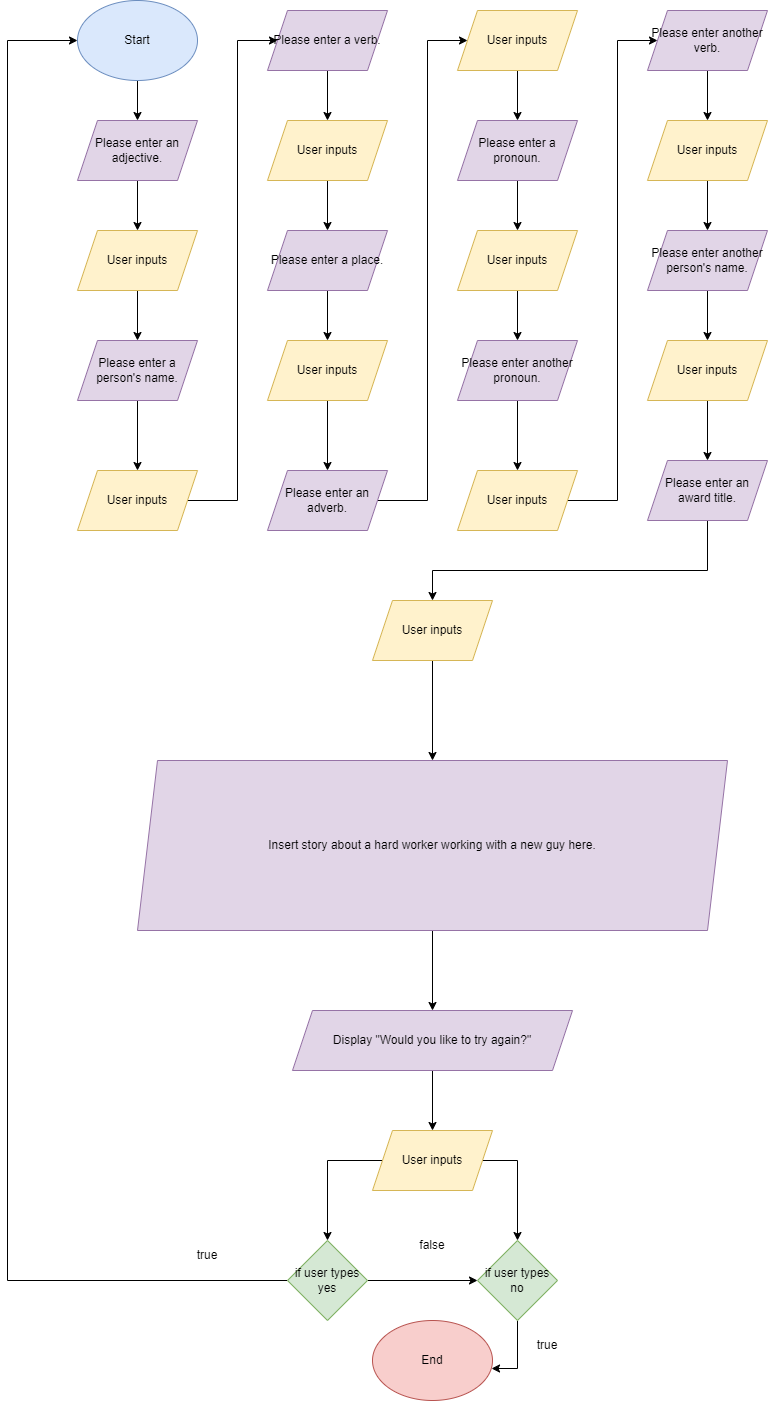

The diagram above was exported from draw.io. Its source (the exported page's mxGraphModel, read from the mxfile embedded in the PNG):
<mxGraphModel dx="2231" dy="756" grid="1" gridSize="10" guides="1" tooltips="1" connect="1" arrows="1" fold="1" page="1" pageScale="1" pageWidth="850" pageHeight="1100" math="0" shadow="0">
  <root>
    <mxCell id="0" />
    <mxCell id="1" parent="0" />
    <mxCell id="-DUwOG6Frnf6nRD-aoNO-18" style="edgeStyle=orthogonalEdgeStyle;rounded=0;orthogonalLoop=1;jettySize=auto;html=1;entryX=0.5;entryY=0;entryDx=0;entryDy=0;" parent="1" source="-DUwOG6Frnf6nRD-aoNO-1" target="-DUwOG6Frnf6nRD-aoNO-3" edge="1">
      <mxGeometry relative="1" as="geometry" />
    </mxCell>
    <mxCell id="-DUwOG6Frnf6nRD-aoNO-1" value="Start" style="ellipse;whiteSpace=wrap;html=1;fillColor=#dae8fc;strokeColor=#6c8ebf;" parent="1" vertex="1">
      <mxGeometry x="70" y="60" width="120" height="80" as="geometry" />
    </mxCell>
    <mxCell id="-DUwOG6Frnf6nRD-aoNO-21" style="edgeStyle=orthogonalEdgeStyle;rounded=0;orthogonalLoop=1;jettySize=auto;html=1;entryX=0.5;entryY=0;entryDx=0;entryDy=0;" parent="1" source="-DUwOG6Frnf6nRD-aoNO-2" target="-DUwOG6Frnf6nRD-aoNO-13" edge="1">
      <mxGeometry relative="1" as="geometry" />
    </mxCell>
    <mxCell id="-DUwOG6Frnf6nRD-aoNO-2" value="Please enter a person's name." style="shape=parallelogram;perimeter=parallelogramPerimeter;whiteSpace=wrap;html=1;fixedSize=1;fillColor=#e1d5e7;strokeColor=#9673a6;" parent="1" vertex="1">
      <mxGeometry x="70" y="400" width="120" height="60" as="geometry" />
    </mxCell>
    <mxCell id="-DUwOG6Frnf6nRD-aoNO-19" style="edgeStyle=orthogonalEdgeStyle;rounded=0;orthogonalLoop=1;jettySize=auto;html=1;entryX=0.5;entryY=0;entryDx=0;entryDy=0;" parent="1" source="-DUwOG6Frnf6nRD-aoNO-3" target="-DUwOG6Frnf6nRD-aoNO-4" edge="1">
      <mxGeometry relative="1" as="geometry" />
    </mxCell>
    <mxCell id="-DUwOG6Frnf6nRD-aoNO-3" value="Please enter an adjective." style="shape=parallelogram;perimeter=parallelogramPerimeter;whiteSpace=wrap;html=1;fixedSize=1;fillColor=#e1d5e7;strokeColor=#9673a6;" parent="1" vertex="1">
      <mxGeometry x="70" y="180" width="120" height="60" as="geometry" />
    </mxCell>
    <mxCell id="-DUwOG6Frnf6nRD-aoNO-20" style="edgeStyle=orthogonalEdgeStyle;rounded=0;orthogonalLoop=1;jettySize=auto;html=1;entryX=0.5;entryY=0;entryDx=0;entryDy=0;" parent="1" source="-DUwOG6Frnf6nRD-aoNO-4" target="-DUwOG6Frnf6nRD-aoNO-2" edge="1">
      <mxGeometry relative="1" as="geometry" />
    </mxCell>
    <mxCell id="-DUwOG6Frnf6nRD-aoNO-4" value="User inputs" style="shape=parallelogram;perimeter=parallelogramPerimeter;whiteSpace=wrap;html=1;fixedSize=1;fillColor=#fff2cc;strokeColor=#d6b656;" parent="1" vertex="1">
      <mxGeometry x="70" y="290" width="120" height="60" as="geometry" />
    </mxCell>
    <mxCell id="-DUwOG6Frnf6nRD-aoNO-32" style="edgeStyle=orthogonalEdgeStyle;rounded=0;orthogonalLoop=1;jettySize=auto;html=1;entryX=0.5;entryY=0;entryDx=0;entryDy=0;" parent="1" source="-DUwOG6Frnf6nRD-aoNO-5" target="-DUwOG6Frnf6nRD-aoNO-6" edge="1">
      <mxGeometry relative="1" as="geometry" />
    </mxCell>
    <mxCell id="-DUwOG6Frnf6nRD-aoNO-5" value="Please enter a verb." style="shape=parallelogram;perimeter=parallelogramPerimeter;whiteSpace=wrap;html=1;fixedSize=1;fillColor=#e1d5e7;strokeColor=#9673a6;" parent="1" vertex="1">
      <mxGeometry x="260" y="70" width="120" height="60" as="geometry" />
    </mxCell>
    <mxCell id="-DUwOG6Frnf6nRD-aoNO-33" style="edgeStyle=orthogonalEdgeStyle;rounded=0;orthogonalLoop=1;jettySize=auto;html=1;entryX=0.5;entryY=0;entryDx=0;entryDy=0;" parent="1" source="-DUwOG6Frnf6nRD-aoNO-6" target="-DUwOG6Frnf6nRD-aoNO-7" edge="1">
      <mxGeometry relative="1" as="geometry" />
    </mxCell>
    <mxCell id="-DUwOG6Frnf6nRD-aoNO-6" value="User inputs" style="shape=parallelogram;perimeter=parallelogramPerimeter;whiteSpace=wrap;html=1;fixedSize=1;fillColor=#fff2cc;strokeColor=#d6b656;" parent="1" vertex="1">
      <mxGeometry x="260" y="180" width="120" height="60" as="geometry" />
    </mxCell>
    <mxCell id="-DUwOG6Frnf6nRD-aoNO-34" style="edgeStyle=orthogonalEdgeStyle;rounded=0;orthogonalLoop=1;jettySize=auto;html=1;entryX=0.5;entryY=0;entryDx=0;entryDy=0;" parent="1" source="-DUwOG6Frnf6nRD-aoNO-7" target="-DUwOG6Frnf6nRD-aoNO-8" edge="1">
      <mxGeometry relative="1" as="geometry" />
    </mxCell>
    <mxCell id="-DUwOG6Frnf6nRD-aoNO-7" value="Please enter a place." style="shape=parallelogram;perimeter=parallelogramPerimeter;whiteSpace=wrap;html=1;fixedSize=1;fillColor=#e1d5e7;strokeColor=#9673a6;" parent="1" vertex="1">
      <mxGeometry x="260" y="290" width="120" height="60" as="geometry" />
    </mxCell>
    <mxCell id="-DUwOG6Frnf6nRD-aoNO-35" style="edgeStyle=orthogonalEdgeStyle;rounded=0;orthogonalLoop=1;jettySize=auto;html=1;entryX=0.5;entryY=0;entryDx=0;entryDy=0;" parent="1" source="-DUwOG6Frnf6nRD-aoNO-8" target="-DUwOG6Frnf6nRD-aoNO-14" edge="1">
      <mxGeometry relative="1" as="geometry" />
    </mxCell>
    <mxCell id="-DUwOG6Frnf6nRD-aoNO-8" value="User inputs" style="shape=parallelogram;perimeter=parallelogramPerimeter;whiteSpace=wrap;html=1;fixedSize=1;fillColor=#fff2cc;strokeColor=#d6b656;" parent="1" vertex="1">
      <mxGeometry x="260" y="400" width="120" height="60" as="geometry" />
    </mxCell>
    <mxCell id="-DUwOG6Frnf6nRD-aoNO-36" style="edgeStyle=orthogonalEdgeStyle;rounded=0;orthogonalLoop=1;jettySize=auto;html=1;entryX=0.5;entryY=0;entryDx=0;entryDy=0;" parent="1" source="-DUwOG6Frnf6nRD-aoNO-9" target="-DUwOG6Frnf6nRD-aoNO-10" edge="1">
      <mxGeometry relative="1" as="geometry" />
    </mxCell>
    <mxCell id="-DUwOG6Frnf6nRD-aoNO-9" value="User inputs" style="shape=parallelogram;perimeter=parallelogramPerimeter;whiteSpace=wrap;html=1;fixedSize=1;fillColor=#fff2cc;strokeColor=#d6b656;" parent="1" vertex="1">
      <mxGeometry x="450" y="70" width="120" height="60" as="geometry" />
    </mxCell>
    <mxCell id="-DUwOG6Frnf6nRD-aoNO-37" style="edgeStyle=orthogonalEdgeStyle;rounded=0;orthogonalLoop=1;jettySize=auto;html=1;entryX=0.5;entryY=0;entryDx=0;entryDy=0;" parent="1" source="-DUwOG6Frnf6nRD-aoNO-10" target="-DUwOG6Frnf6nRD-aoNO-11" edge="1">
      <mxGeometry relative="1" as="geometry" />
    </mxCell>
    <mxCell id="-DUwOG6Frnf6nRD-aoNO-10" value="Please enter a pronoun." style="shape=parallelogram;perimeter=parallelogramPerimeter;whiteSpace=wrap;html=1;fixedSize=1;fillColor=#e1d5e7;strokeColor=#9673a6;" parent="1" vertex="1">
      <mxGeometry x="450" y="180" width="120" height="60" as="geometry" />
    </mxCell>
    <mxCell id="-DUwOG6Frnf6nRD-aoNO-38" style="edgeStyle=orthogonalEdgeStyle;rounded=0;orthogonalLoop=1;jettySize=auto;html=1;entryX=0.5;entryY=0;entryDx=0;entryDy=0;" parent="1" source="-DUwOG6Frnf6nRD-aoNO-11" target="-DUwOG6Frnf6nRD-aoNO-12" edge="1">
      <mxGeometry relative="1" as="geometry" />
    </mxCell>
    <mxCell id="-DUwOG6Frnf6nRD-aoNO-11" value="User inputs" style="shape=parallelogram;perimeter=parallelogramPerimeter;whiteSpace=wrap;html=1;fixedSize=1;fillColor=#fff2cc;strokeColor=#d6b656;" parent="1" vertex="1">
      <mxGeometry x="450" y="290" width="120" height="60" as="geometry" />
    </mxCell>
    <mxCell id="-DUwOG6Frnf6nRD-aoNO-39" style="edgeStyle=orthogonalEdgeStyle;rounded=0;orthogonalLoop=1;jettySize=auto;html=1;entryX=0.5;entryY=0;entryDx=0;entryDy=0;" parent="1" source="-DUwOG6Frnf6nRD-aoNO-12" target="-DUwOG6Frnf6nRD-aoNO-15" edge="1">
      <mxGeometry relative="1" as="geometry" />
    </mxCell>
    <mxCell id="-DUwOG6Frnf6nRD-aoNO-12" value="Please enter another pronoun." style="shape=parallelogram;perimeter=parallelogramPerimeter;whiteSpace=wrap;html=1;fixedSize=1;fillColor=#e1d5e7;strokeColor=#9673a6;" parent="1" vertex="1">
      <mxGeometry x="450" y="400" width="120" height="60" as="geometry" />
    </mxCell>
    <mxCell id="-DUwOG6Frnf6nRD-aoNO-22" style="edgeStyle=orthogonalEdgeStyle;rounded=0;orthogonalLoop=1;jettySize=auto;html=1;" parent="1" source="-DUwOG6Frnf6nRD-aoNO-13" target="-DUwOG6Frnf6nRD-aoNO-5" edge="1">
      <mxGeometry relative="1" as="geometry">
        <Array as="points">
          <mxPoint x="230" y="560" />
          <mxPoint x="230" y="100" />
        </Array>
      </mxGeometry>
    </mxCell>
    <mxCell id="-DUwOG6Frnf6nRD-aoNO-13" value="User inputs" style="shape=parallelogram;perimeter=parallelogramPerimeter;whiteSpace=wrap;html=1;fixedSize=1;fillColor=#fff2cc;strokeColor=#d6b656;" parent="1" vertex="1">
      <mxGeometry x="70" y="530" width="120" height="60" as="geometry" />
    </mxCell>
    <mxCell id="-DUwOG6Frnf6nRD-aoNO-23" style="edgeStyle=orthogonalEdgeStyle;rounded=0;orthogonalLoop=1;jettySize=auto;html=1;" parent="1" source="-DUwOG6Frnf6nRD-aoNO-14" target="-DUwOG6Frnf6nRD-aoNO-9" edge="1">
      <mxGeometry relative="1" as="geometry">
        <Array as="points">
          <mxPoint x="420" y="560" />
          <mxPoint x="420" y="100" />
        </Array>
      </mxGeometry>
    </mxCell>
    <mxCell id="-DUwOG6Frnf6nRD-aoNO-14" value="Please enter an adverb." style="shape=parallelogram;perimeter=parallelogramPerimeter;whiteSpace=wrap;html=1;fixedSize=1;fillColor=#e1d5e7;strokeColor=#9673a6;" parent="1" vertex="1">
      <mxGeometry x="260" y="530" width="120" height="60" as="geometry" />
    </mxCell>
    <mxCell id="-DUwOG6Frnf6nRD-aoNO-24" style="edgeStyle=orthogonalEdgeStyle;rounded=0;orthogonalLoop=1;jettySize=auto;html=1;" parent="1" source="-DUwOG6Frnf6nRD-aoNO-15" target="-DUwOG6Frnf6nRD-aoNO-16" edge="1">
      <mxGeometry relative="1" as="geometry">
        <Array as="points">
          <mxPoint x="610" y="560" />
          <mxPoint x="610" y="100" />
        </Array>
      </mxGeometry>
    </mxCell>
    <mxCell id="-DUwOG6Frnf6nRD-aoNO-15" value="User inputs" style="shape=parallelogram;perimeter=parallelogramPerimeter;whiteSpace=wrap;html=1;fixedSize=1;fillColor=#fff2cc;strokeColor=#d6b656;" parent="1" vertex="1">
      <mxGeometry x="450" y="530" width="120" height="60" as="geometry" />
    </mxCell>
    <mxCell id="-DUwOG6Frnf6nRD-aoNO-40" style="edgeStyle=orthogonalEdgeStyle;rounded=0;orthogonalLoop=1;jettySize=auto;html=1;entryX=0.5;entryY=0;entryDx=0;entryDy=0;" parent="1" source="-DUwOG6Frnf6nRD-aoNO-16" target="-DUwOG6Frnf6nRD-aoNO-17" edge="1">
      <mxGeometry relative="1" as="geometry" />
    </mxCell>
    <mxCell id="-DUwOG6Frnf6nRD-aoNO-16" value="Please enter another verb." style="shape=parallelogram;perimeter=parallelogramPerimeter;whiteSpace=wrap;html=1;fixedSize=1;fillColor=#e1d5e7;strokeColor=#9673a6;" parent="1" vertex="1">
      <mxGeometry x="640" y="70" width="120" height="60" as="geometry" />
    </mxCell>
    <mxCell id="-DUwOG6Frnf6nRD-aoNO-41" style="edgeStyle=orthogonalEdgeStyle;rounded=0;orthogonalLoop=1;jettySize=auto;html=1;entryX=0.5;entryY=0;entryDx=0;entryDy=0;" parent="1" source="-DUwOG6Frnf6nRD-aoNO-17" target="-DUwOG6Frnf6nRD-aoNO-25" edge="1">
      <mxGeometry relative="1" as="geometry" />
    </mxCell>
    <mxCell id="-DUwOG6Frnf6nRD-aoNO-17" value="User inputs" style="shape=parallelogram;perimeter=parallelogramPerimeter;whiteSpace=wrap;html=1;fixedSize=1;fillColor=#fff2cc;strokeColor=#d6b656;" parent="1" vertex="1">
      <mxGeometry x="640" y="180" width="120" height="60" as="geometry" />
    </mxCell>
    <mxCell id="-DUwOG6Frnf6nRD-aoNO-42" style="edgeStyle=orthogonalEdgeStyle;rounded=0;orthogonalLoop=1;jettySize=auto;html=1;entryX=0.5;entryY=0;entryDx=0;entryDy=0;" parent="1" source="-DUwOG6Frnf6nRD-aoNO-25" target="-DUwOG6Frnf6nRD-aoNO-26" edge="1">
      <mxGeometry relative="1" as="geometry" />
    </mxCell>
    <mxCell id="-DUwOG6Frnf6nRD-aoNO-25" value="Please enter another person's name." style="shape=parallelogram;perimeter=parallelogramPerimeter;whiteSpace=wrap;html=1;fixedSize=1;fillColor=#e1d5e7;strokeColor=#9673a6;" parent="1" vertex="1">
      <mxGeometry x="640" y="290" width="120" height="60" as="geometry" />
    </mxCell>
    <mxCell id="-DUwOG6Frnf6nRD-aoNO-43" style="edgeStyle=orthogonalEdgeStyle;rounded=0;orthogonalLoop=1;jettySize=auto;html=1;entryX=0.5;entryY=0;entryDx=0;entryDy=0;" parent="1" source="-DUwOG6Frnf6nRD-aoNO-26" target="-DUwOG6Frnf6nRD-aoNO-27" edge="1">
      <mxGeometry relative="1" as="geometry" />
    </mxCell>
    <mxCell id="-DUwOG6Frnf6nRD-aoNO-26" value="User inputs" style="shape=parallelogram;perimeter=parallelogramPerimeter;whiteSpace=wrap;html=1;fixedSize=1;fillColor=#fff2cc;strokeColor=#d6b656;" parent="1" vertex="1">
      <mxGeometry x="640" y="400" width="120" height="60" as="geometry" />
    </mxCell>
    <mxCell id="-DUwOG6Frnf6nRD-aoNO-31" style="edgeStyle=orthogonalEdgeStyle;rounded=0;orthogonalLoop=1;jettySize=auto;html=1;" parent="1" source="-DUwOG6Frnf6nRD-aoNO-27" target="-DUwOG6Frnf6nRD-aoNO-28" edge="1">
      <mxGeometry relative="1" as="geometry">
        <Array as="points">
          <mxPoint x="700" y="630" />
          <mxPoint x="425" y="630" />
        </Array>
      </mxGeometry>
    </mxCell>
    <mxCell id="-DUwOG6Frnf6nRD-aoNO-27" value="Please enter an award title." style="shape=parallelogram;perimeter=parallelogramPerimeter;whiteSpace=wrap;html=1;fixedSize=1;fillColor=#e1d5e7;strokeColor=#9673a6;" parent="1" vertex="1">
      <mxGeometry x="640" y="520" width="120" height="60" as="geometry" />
    </mxCell>
    <mxCell id="-DUwOG6Frnf6nRD-aoNO-44" style="edgeStyle=orthogonalEdgeStyle;rounded=0;orthogonalLoop=1;jettySize=auto;html=1;entryX=0.5;entryY=0;entryDx=0;entryDy=0;" parent="1" source="-DUwOG6Frnf6nRD-aoNO-28" target="-DUwOG6Frnf6nRD-aoNO-29" edge="1">
      <mxGeometry relative="1" as="geometry" />
    </mxCell>
    <mxCell id="-DUwOG6Frnf6nRD-aoNO-28" value="User inputs" style="shape=parallelogram;perimeter=parallelogramPerimeter;whiteSpace=wrap;html=1;fixedSize=1;fillColor=#fff2cc;strokeColor=#d6b656;" parent="1" vertex="1">
      <mxGeometry x="365" y="660" width="120" height="60" as="geometry" />
    </mxCell>
    <mxCell id="-DUwOG6Frnf6nRD-aoNO-48" style="edgeStyle=orthogonalEdgeStyle;rounded=0;orthogonalLoop=1;jettySize=auto;html=1;entryX=0.5;entryY=0;entryDx=0;entryDy=0;" parent="1" source="-DUwOG6Frnf6nRD-aoNO-29" target="-DUwOG6Frnf6nRD-aoNO-45" edge="1">
      <mxGeometry relative="1" as="geometry" />
    </mxCell>
    <mxCell id="-DUwOG6Frnf6nRD-aoNO-29" value="Insert story about a hard worker working with a new guy here." style="shape=parallelogram;perimeter=parallelogramPerimeter;whiteSpace=wrap;html=1;fixedSize=1;fillColor=#e1d5e7;strokeColor=#9673a6;" parent="1" vertex="1">
      <mxGeometry x="130" y="820" width="590" height="170" as="geometry" />
    </mxCell>
    <mxCell id="-DUwOG6Frnf6nRD-aoNO-30" value="End" style="ellipse;whiteSpace=wrap;html=1;fillColor=#f8cecc;strokeColor=#b85450;" parent="1" vertex="1">
      <mxGeometry x="365" y="1380" width="120" height="80" as="geometry" />
    </mxCell>
    <mxCell id="N7eaXl0C5NJ8wTxRav6h-4" style="edgeStyle=orthogonalEdgeStyle;rounded=0;orthogonalLoop=1;jettySize=auto;html=1;entryX=0.5;entryY=0;entryDx=0;entryDy=0;" edge="1" parent="1" source="-DUwOG6Frnf6nRD-aoNO-45" target="N7eaXl0C5NJ8wTxRav6h-1">
      <mxGeometry relative="1" as="geometry" />
    </mxCell>
    <mxCell id="-DUwOG6Frnf6nRD-aoNO-45" value="Display &quot;Would you like to try again?&quot;" style="shape=parallelogram;perimeter=parallelogramPerimeter;whiteSpace=wrap;html=1;fixedSize=1;fillColor=#e1d5e7;strokeColor=#9673a6;" parent="1" vertex="1">
      <mxGeometry x="285" y="1070" width="280" height="60" as="geometry" />
    </mxCell>
    <mxCell id="N7eaXl0C5NJ8wTxRav6h-5" style="edgeStyle=orthogonalEdgeStyle;rounded=0;orthogonalLoop=1;jettySize=auto;html=1;entryX=0.992;entryY=0.6;entryDx=0;entryDy=0;entryPerimeter=0;" edge="1" parent="1" source="-DUwOG6Frnf6nRD-aoNO-49" target="-DUwOG6Frnf6nRD-aoNO-30">
      <mxGeometry relative="1" as="geometry" />
    </mxCell>
    <mxCell id="-DUwOG6Frnf6nRD-aoNO-49" value="if user types no" style="rhombus;whiteSpace=wrap;html=1;fillColor=#d5e8d4;strokeColor=#82b366;" parent="1" vertex="1">
      <mxGeometry x="470" y="1300" width="80" height="80" as="geometry" />
    </mxCell>
    <mxCell id="-DUwOG6Frnf6nRD-aoNO-54" style="edgeStyle=orthogonalEdgeStyle;rounded=0;orthogonalLoop=1;jettySize=auto;html=1;entryX=0;entryY=0.5;entryDx=0;entryDy=0;" parent="1" source="-DUwOG6Frnf6nRD-aoNO-50" target="-DUwOG6Frnf6nRD-aoNO-1" edge="1">
      <mxGeometry relative="1" as="geometry">
        <Array as="points">
          <mxPoint y="1340" />
          <mxPoint y="100" />
        </Array>
      </mxGeometry>
    </mxCell>
    <mxCell id="N7eaXl0C5NJ8wTxRav6h-6" style="edgeStyle=orthogonalEdgeStyle;rounded=0;orthogonalLoop=1;jettySize=auto;html=1;entryX=0;entryY=0.5;entryDx=0;entryDy=0;" edge="1" parent="1" source="-DUwOG6Frnf6nRD-aoNO-50" target="-DUwOG6Frnf6nRD-aoNO-49">
      <mxGeometry relative="1" as="geometry" />
    </mxCell>
    <mxCell id="-DUwOG6Frnf6nRD-aoNO-50" value="if user types yes" style="rhombus;whiteSpace=wrap;html=1;fillColor=#d5e8d4;strokeColor=#82b366;" parent="1" vertex="1">
      <mxGeometry x="280" y="1300" width="80" height="80" as="geometry" />
    </mxCell>
    <mxCell id="N7eaXl0C5NJ8wTxRav6h-2" style="edgeStyle=orthogonalEdgeStyle;rounded=0;orthogonalLoop=1;jettySize=auto;html=1;entryX=0.5;entryY=0;entryDx=0;entryDy=0;" edge="1" parent="1" source="N7eaXl0C5NJ8wTxRav6h-1" target="-DUwOG6Frnf6nRD-aoNO-50">
      <mxGeometry relative="1" as="geometry" />
    </mxCell>
    <mxCell id="N7eaXl0C5NJ8wTxRav6h-3" style="edgeStyle=orthogonalEdgeStyle;rounded=0;orthogonalLoop=1;jettySize=auto;html=1;entryX=0.5;entryY=0;entryDx=0;entryDy=0;" edge="1" parent="1" source="N7eaXl0C5NJ8wTxRav6h-1" target="-DUwOG6Frnf6nRD-aoNO-49">
      <mxGeometry relative="1" as="geometry">
        <Array as="points">
          <mxPoint x="510" y="1220" />
        </Array>
      </mxGeometry>
    </mxCell>
    <mxCell id="N7eaXl0C5NJ8wTxRav6h-1" value="User inputs" style="shape=parallelogram;perimeter=parallelogramPerimeter;whiteSpace=wrap;html=1;fixedSize=1;fillColor=#fff2cc;strokeColor=#d6b656;" vertex="1" parent="1">
      <mxGeometry x="365" y="1190" width="120" height="60" as="geometry" />
    </mxCell>
    <mxCell id="N7eaXl0C5NJ8wTxRav6h-7" value="false" style="text;html=1;strokeColor=none;fillColor=none;align=center;verticalAlign=middle;whiteSpace=wrap;rounded=0;" vertex="1" parent="1">
      <mxGeometry x="395" y="1290" width="60" height="30" as="geometry" />
    </mxCell>
    <mxCell id="N7eaXl0C5NJ8wTxRav6h-8" value="true" style="text;html=1;strokeColor=none;fillColor=none;align=center;verticalAlign=middle;whiteSpace=wrap;rounded=0;" vertex="1" parent="1">
      <mxGeometry x="170" y="1300" width="60" height="30" as="geometry" />
    </mxCell>
    <mxCell id="N7eaXl0C5NJ8wTxRav6h-9" value="true" style="text;html=1;strokeColor=none;fillColor=none;align=center;verticalAlign=middle;whiteSpace=wrap;rounded=0;" vertex="1" parent="1">
      <mxGeometry x="510" y="1390" width="60" height="30" as="geometry" />
    </mxCell>
  </root>
</mxGraphModel>